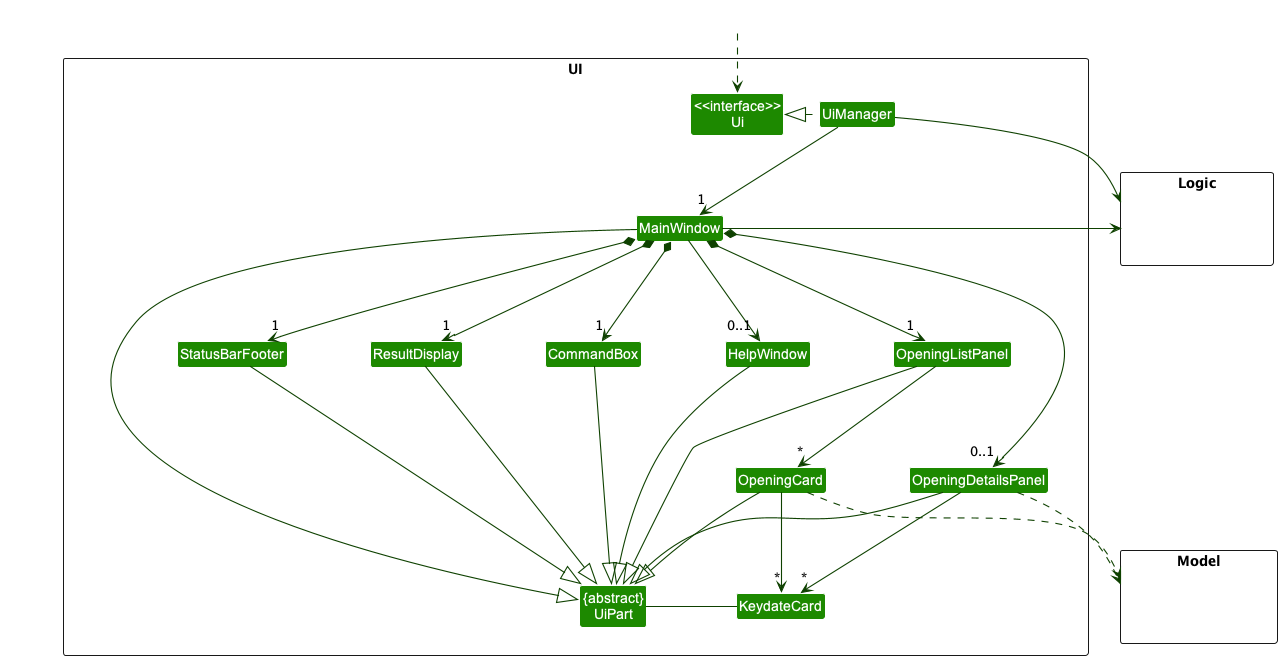

The diagram above was rendered by PlantUML. Its source (embedded in the PNG):
@startuml
!include style.puml
skinparam arrowThickness 1.1
skinparam arrowColor UI_COLOR_T4
skinparam classBackgroundColor UI_COLOR

package UI <<Rectangle>>{
Class "<<interface>>\nUi" as Ui
Class "{abstract}\nUiPart" as UiPart
Class UiManager
Class MainWindow
Class HelpWindow
Class ResultDisplay
Class OpeningListPanel
Class OpeningDetailsPanel
Class OpeningCard
Class KeydateCard
Class StatusBarFooter
Class CommandBox
}

package Model <<Rectangle>> {
Class HiddenModel #FFFFFF
}

package Logic <<Rectangle>> {
Class HiddenLogic #FFFFFF
}

Class HiddenOutside #FFFFFF
HiddenOutside ..> Ui

UiManager .left.|> Ui
UiManager -down-> "1" MainWindow
MainWindow *-down->  "1" CommandBox
MainWindow *-down-> "1" ResultDisplay
MainWindow *-down-> "1" OpeningListPanel
MainWindow *-down-> "0..1" OpeningDetailsPanel
MainWindow *-down-> "1" StatusBarFooter
MainWindow --> "0..1" HelpWindow

OpeningListPanel -down-> "*" OpeningCard

OpeningCard -down-> "*" KeydateCard
OpeningDetailsPanel -down-> "*" KeydateCard

MainWindow -left-|> UiPart

ResultDisplay --|> UiPart
CommandBox --|> UiPart
OpeningListPanel --|> UiPart
OpeningDetailsPanel --|> UiPart
OpeningCard --|> UiPart
KeydateCard -left-|> UiPart
StatusBarFooter --|> UiPart
HelpWindow --|> UiPart

OpeningCard ..> Model
OpeningDetailsPanel ..> Model
UiManager -right-> Logic
MainWindow -left-> Logic

OpeningListPanel -[hidden]left- HelpWindow
HelpWindow -[hidden]left- CommandBox
CommandBox -[hidden]left- ResultDisplay
ResultDisplay -[hidden]left- StatusBarFooter

MainWindow -[hidden]-|> UiPart
@enduml